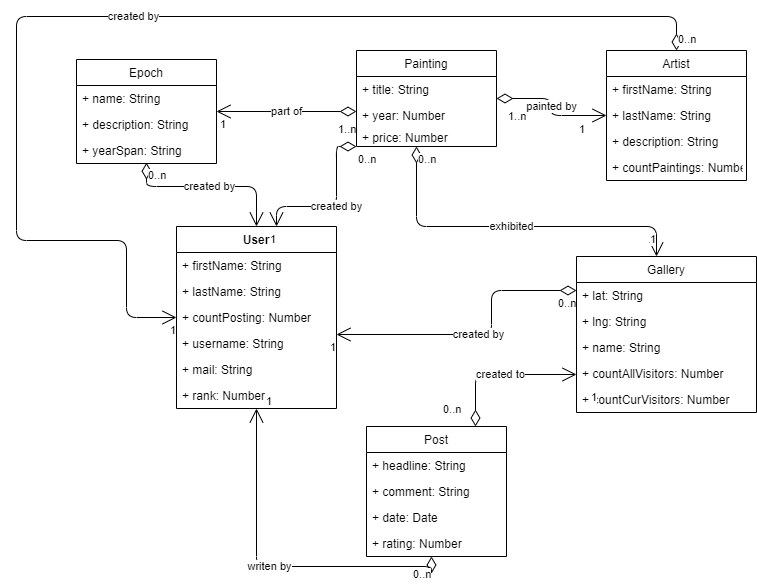

The diagram above was exported from draw.io. Its source (the exported page's mxGraphModel, read from the mxfile embedded in the PNG):
<mxGraphModel dx="968" dy="871" grid="1" gridSize="10" guides="1" tooltips="1" connect="1" arrows="1" fold="1" page="1" pageScale="1" pageWidth="827" pageHeight="1169" background="none" math="0" shadow="0">
  <root>
    <mxCell id="0" />
    <mxCell id="1" parent="0" />
    <mxCell id="2" value="Painting" style="swimlane;fontStyle=0;childLayout=stackLayout;horizontal=1;startSize=26;fillColor=default;horizontalStack=0;resizeParent=1;resizeParentMax=0;resizeLast=0;collapsible=1;marginBottom=0;" parent="1" vertex="1">
      <mxGeometry x="400" y="64" width="140" height="96" as="geometry" />
    </mxCell>
    <mxCell id="3" value="+ title: String" style="text;strokeColor=none;fillColor=none;align=left;verticalAlign=top;spacingLeft=4;spacingRight=4;overflow=hidden;rotatable=0;points=[[0,0.5],[1,0.5]];portConstraint=eastwest;" parent="2" vertex="1">
      <mxGeometry y="26" width="140" height="26" as="geometry" />
    </mxCell>
    <mxCell id="5" value="+ year: Number&#10;" style="text;strokeColor=none;fillColor=none;align=left;verticalAlign=top;spacingLeft=4;spacingRight=4;overflow=hidden;rotatable=0;points=[[0,0.5],[1,0.5]];portConstraint=eastwest;" parent="2" vertex="1">
      <mxGeometry y="52" width="140" height="22" as="geometry" />
    </mxCell>
    <mxCell id="10" value="+ price: Number&#10;" style="text;strokeColor=none;fillColor=none;align=left;verticalAlign=top;spacingLeft=4;spacingRight=4;overflow=hidden;rotatable=0;points=[[0,0.5],[1,0.5]];portConstraint=eastwest;" parent="2" vertex="1">
      <mxGeometry y="74" width="140" height="22" as="geometry" />
    </mxCell>
    <mxCell id="12" value="Epoch" style="swimlane;fontStyle=0;childLayout=stackLayout;horizontal=1;startSize=26;fillColor=default;horizontalStack=0;resizeParent=1;resizeParentMax=0;resizeLast=0;collapsible=1;marginBottom=0;" parent="1" vertex="1">
      <mxGeometry x="120" y="73" width="140" height="104" as="geometry" />
    </mxCell>
    <mxCell id="13" value="+ name: String" style="text;strokeColor=none;fillColor=none;align=left;verticalAlign=top;spacingLeft=4;spacingRight=4;overflow=hidden;rotatable=0;points=[[0,0.5],[1,0.5]];portConstraint=eastwest;" parent="12" vertex="1">
      <mxGeometry y="26" width="140" height="26" as="geometry" />
    </mxCell>
    <mxCell id="14" value="+ description: String" style="text;strokeColor=none;fillColor=none;align=left;verticalAlign=top;spacingLeft=4;spacingRight=4;overflow=hidden;rotatable=0;points=[[0,0.5],[1,0.5]];portConstraint=eastwest;" parent="12" vertex="1">
      <mxGeometry y="52" width="140" height="26" as="geometry" />
    </mxCell>
    <mxCell id="15" value="+ yearSpan: String" style="text;strokeColor=none;fillColor=none;align=left;verticalAlign=top;spacingLeft=4;spacingRight=4;overflow=hidden;rotatable=0;points=[[0,0.5],[1,0.5]];portConstraint=eastwest;" parent="12" vertex="1">
      <mxGeometry y="78" width="140" height="26" as="geometry" />
    </mxCell>
    <mxCell id="77" value="created by" style="endArrow=open;html=1;endSize=12;startArrow=diamondThin;startSize=14;startFill=0;edgeStyle=orthogonalEdgeStyle;" edge="1" parent="12" target="25">
      <mxGeometry relative="1" as="geometry">
        <mxPoint x="70" y="103.17000000000002" as="sourcePoint" />
        <mxPoint x="230" y="103.17000000000002" as="targetPoint" />
        <Array as="points">
          <mxPoint x="70" y="127" />
          <mxPoint x="180" y="127" />
        </Array>
      </mxGeometry>
    </mxCell>
    <mxCell id="78" value="0..n" style="edgeLabel;resizable=0;html=1;align=left;verticalAlign=top;" connectable="0" vertex="1" parent="77">
      <mxGeometry x="-1" relative="1" as="geometry" />
    </mxCell>
    <mxCell id="79" value="1" style="edgeLabel;resizable=0;html=1;align=right;verticalAlign=top;" connectable="0" vertex="1" parent="77">
      <mxGeometry x="1" relative="1" as="geometry" />
    </mxCell>
    <mxCell id="18" value="Gallery" style="swimlane;fontStyle=0;childLayout=stackLayout;horizontal=1;startSize=26;fillColor=default;horizontalStack=0;resizeParent=1;resizeParentMax=0;resizeLast=0;collapsible=1;marginBottom=0;" parent="1" vertex="1">
      <mxGeometry x="620" y="270" width="180" height="156" as="geometry" />
    </mxCell>
    <mxCell id="19" value="+ lat: String" style="text;strokeColor=none;fillColor=none;align=left;verticalAlign=top;spacingLeft=4;spacingRight=4;overflow=hidden;rotatable=0;points=[[0,0.5],[1,0.5]];portConstraint=eastwest;" parent="18" vertex="1">
      <mxGeometry y="26" width="180" height="26" as="geometry" />
    </mxCell>
    <mxCell id="20" value="+ lng: String" style="text;strokeColor=none;fillColor=none;align=left;verticalAlign=top;spacingLeft=4;spacingRight=4;overflow=hidden;rotatable=0;points=[[0,0.5],[1,0.5]];portConstraint=eastwest;" parent="18" vertex="1">
      <mxGeometry y="52" width="180" height="26" as="geometry" />
    </mxCell>
    <mxCell id="21" value="+ name: String" style="text;strokeColor=none;fillColor=none;align=left;verticalAlign=top;spacingLeft=4;spacingRight=4;overflow=hidden;rotatable=0;points=[[0,0.5],[1,0.5]];portConstraint=eastwest;" parent="18" vertex="1">
      <mxGeometry y="78" width="180" height="26" as="geometry" />
    </mxCell>
    <mxCell id="22" value="+ countAllVisitors: Number&#10;" style="text;strokeColor=none;fillColor=none;align=left;verticalAlign=top;spacingLeft=4;spacingRight=4;overflow=hidden;rotatable=0;points=[[0,0.5],[1,0.5]];portConstraint=eastwest;" parent="18" vertex="1">
      <mxGeometry y="104" width="180" height="26" as="geometry" />
    </mxCell>
    <mxCell id="23" value="+ countCurVisitors: Number&#10;" style="text;strokeColor=none;fillColor=none;align=left;verticalAlign=top;spacingLeft=4;spacingRight=4;overflow=hidden;rotatable=0;points=[[0,0.5],[1,0.5]];portConstraint=eastwest;" parent="18" vertex="1">
      <mxGeometry y="130" width="180" height="26" as="geometry" />
    </mxCell>
    <mxCell id="25" value="User" style="swimlane;fontStyle=1;align=center;verticalAlign=top;childLayout=stackLayout;horizontal=1;startSize=26;horizontalStack=0;resizeParent=1;resizeParentMax=0;resizeLast=0;collapsible=1;marginBottom=0;" parent="1" vertex="1">
      <mxGeometry x="220" y="240" width="160" height="182" as="geometry" />
    </mxCell>
    <mxCell id="26" value="+ firstName: String" style="text;strokeColor=none;fillColor=none;align=left;verticalAlign=top;spacingLeft=4;spacingRight=4;overflow=hidden;rotatable=0;points=[[0,0.5],[1,0.5]];portConstraint=eastwest;" parent="25" vertex="1">
      <mxGeometry y="26" width="160" height="26" as="geometry" />
    </mxCell>
    <mxCell id="29" value="+ lastName: String" style="text;strokeColor=none;fillColor=none;align=left;verticalAlign=top;spacingLeft=4;spacingRight=4;overflow=hidden;rotatable=0;points=[[0,0.5],[1,0.5]];portConstraint=eastwest;" parent="25" vertex="1">
      <mxGeometry y="52" width="160" height="26" as="geometry" />
    </mxCell>
    <mxCell id="30" value="+ countPosting: Number" style="text;strokeColor=none;fillColor=none;align=left;verticalAlign=top;spacingLeft=4;spacingRight=4;overflow=hidden;rotatable=0;points=[[0,0.5],[1,0.5]];portConstraint=eastwest;" parent="25" vertex="1">
      <mxGeometry y="78" width="160" height="26" as="geometry" />
    </mxCell>
    <mxCell id="31" value="+ username: String" style="text;strokeColor=none;fillColor=none;align=left;verticalAlign=top;spacingLeft=4;spacingRight=4;overflow=hidden;rotatable=0;points=[[0,0.5],[1,0.5]];portConstraint=eastwest;" parent="25" vertex="1">
      <mxGeometry y="104" width="160" height="26" as="geometry" />
    </mxCell>
    <mxCell id="32" value="+ mail: String" style="text;strokeColor=none;fillColor=none;align=left;verticalAlign=top;spacingLeft=4;spacingRight=4;overflow=hidden;rotatable=0;points=[[0,0.5],[1,0.5]];portConstraint=eastwest;" parent="25" vertex="1">
      <mxGeometry y="130" width="160" height="26" as="geometry" />
    </mxCell>
    <mxCell id="33" value="+ rank: Number" style="text;strokeColor=none;fillColor=none;align=left;verticalAlign=top;spacingLeft=4;spacingRight=4;overflow=hidden;rotatable=0;points=[[0,0.5],[1,0.5]];portConstraint=eastwest;" parent="25" vertex="1">
      <mxGeometry y="156" width="160" height="26" as="geometry" />
    </mxCell>
    <mxCell id="39" value="Artist" style="swimlane;fontStyle=0;childLayout=stackLayout;horizontal=1;startSize=26;fillColor=default;horizontalStack=0;resizeParent=1;resizeParentMax=0;resizeLast=0;collapsible=1;marginBottom=0;" parent="1" vertex="1">
      <mxGeometry x="650" y="64" width="140" height="130" as="geometry" />
    </mxCell>
    <mxCell id="40" value="+ firstName: String" style="text;strokeColor=none;fillColor=none;align=left;verticalAlign=top;spacingLeft=4;spacingRight=4;overflow=hidden;rotatable=0;points=[[0,0.5],[1,0.5]];portConstraint=eastwest;" parent="39" vertex="1">
      <mxGeometry y="26" width="140" height="26" as="geometry" />
    </mxCell>
    <mxCell id="41" value="+ lastName: String" style="text;strokeColor=none;fillColor=none;align=left;verticalAlign=top;spacingLeft=4;spacingRight=4;overflow=hidden;rotatable=0;points=[[0,0.5],[1,0.5]];portConstraint=eastwest;" parent="39" vertex="1">
      <mxGeometry y="52" width="140" height="26" as="geometry" />
    </mxCell>
    <mxCell id="42" value="+ description: String" style="text;strokeColor=none;fillColor=none;align=left;verticalAlign=top;spacingLeft=4;spacingRight=4;overflow=hidden;rotatable=0;points=[[0,0.5],[1,0.5]];portConstraint=eastwest;" parent="39" vertex="1">
      <mxGeometry y="78" width="140" height="26" as="geometry" />
    </mxCell>
    <mxCell id="43" value="+ countPaintings: Number" style="text;strokeColor=none;fillColor=none;align=left;verticalAlign=top;spacingLeft=4;spacingRight=4;overflow=hidden;rotatable=0;points=[[0,0.5],[1,0.5]];portConstraint=eastwest;" parent="39" vertex="1">
      <mxGeometry y="104" width="140" height="26" as="geometry" />
    </mxCell>
    <mxCell id="48" value="Post" style="swimlane;fontStyle=0;childLayout=stackLayout;horizontal=1;startSize=26;fillColor=default;horizontalStack=0;resizeParent=1;resizeParentMax=0;resizeLast=0;collapsible=1;marginBottom=0;" parent="1" vertex="1">
      <mxGeometry x="410" y="440" width="140" height="130" as="geometry" />
    </mxCell>
    <mxCell id="49" value="+ headline: String" style="text;strokeColor=none;fillColor=none;align=left;verticalAlign=top;spacingLeft=4;spacingRight=4;overflow=hidden;rotatable=0;points=[[0,0.5],[1,0.5]];portConstraint=eastwest;" parent="48" vertex="1">
      <mxGeometry y="26" width="140" height="26" as="geometry" />
    </mxCell>
    <mxCell id="76" value="+ comment: String" style="text;strokeColor=none;fillColor=none;align=left;verticalAlign=top;spacingLeft=4;spacingRight=4;overflow=hidden;rotatable=0;points=[[0,0.5],[1,0.5]];portConstraint=eastwest;" parent="48" vertex="1">
      <mxGeometry y="52" width="140" height="26" as="geometry" />
    </mxCell>
    <mxCell id="50" value="+ date: Date" style="text;strokeColor=none;fillColor=none;align=left;verticalAlign=top;spacingLeft=4;spacingRight=4;overflow=hidden;rotatable=0;points=[[0,0.5],[1,0.5]];portConstraint=eastwest;" parent="48" vertex="1">
      <mxGeometry y="78" width="140" height="26" as="geometry" />
    </mxCell>
    <mxCell id="53" value="+ rating: Number&#10;" style="text;strokeColor=none;fillColor=none;align=left;verticalAlign=top;spacingLeft=4;spacingRight=4;overflow=hidden;rotatable=0;points=[[0,0.5],[1,0.5]];portConstraint=eastwest;" parent="48" vertex="1">
      <mxGeometry y="104" width="140" height="26" as="geometry" />
    </mxCell>
    <mxCell id="58" value="part of" style="endArrow=open;html=1;endSize=12;startArrow=diamondThin;startSize=14;startFill=0;edgeStyle=orthogonalEdgeStyle;" parent="1" source="2" target="12" edge="1">
      <mxGeometry relative="1" as="geometry">
        <mxPoint x="370" y="190" as="sourcePoint" />
        <mxPoint x="530" y="190" as="targetPoint" />
        <Array as="points">
          <mxPoint x="330" y="125" />
          <mxPoint x="330" y="125" />
        </Array>
      </mxGeometry>
    </mxCell>
    <mxCell id="59" value="1..n" style="edgeLabel;resizable=0;html=1;align=left;verticalAlign=top;fillColor=default;" parent="58" connectable="0" vertex="1">
      <mxGeometry x="-1" relative="1" as="geometry">
        <mxPoint x="-20" y="5" as="offset" />
      </mxGeometry>
    </mxCell>
    <mxCell id="60" value="1" style="edgeLabel;resizable=0;html=1;align=right;verticalAlign=top;fillColor=default;" parent="58" connectable="0" vertex="1">
      <mxGeometry x="1" relative="1" as="geometry">
        <mxPoint x="10" as="offset" />
      </mxGeometry>
    </mxCell>
    <mxCell id="61" value="exhibited" style="endArrow=open;html=1;endSize=12;startArrow=diamondThin;startSize=14;startFill=0;edgeStyle=orthogonalEdgeStyle;" parent="1" source="2" target="18" edge="1">
      <mxGeometry relative="1" as="geometry">
        <mxPoint x="400" y="135" as="sourcePoint" />
        <mxPoint x="270" y="135" as="targetPoint" />
        <Array as="points">
          <mxPoint x="460" y="240" />
          <mxPoint x="700" y="240" />
        </Array>
      </mxGeometry>
    </mxCell>
    <mxCell id="62" value="0..n" style="edgeLabel;resizable=0;html=1;align=left;verticalAlign=top;fillColor=default;" parent="61" connectable="0" vertex="1">
      <mxGeometry x="-1" relative="1" as="geometry" />
    </mxCell>
    <mxCell id="63" value="1" style="edgeLabel;resizable=0;html=1;align=right;verticalAlign=top;fillColor=default;" parent="61" connectable="0" vertex="1">
      <mxGeometry x="1" relative="1" as="geometry">
        <mxPoint y="-30" as="offset" />
      </mxGeometry>
    </mxCell>
    <mxCell id="67" value="painted by" style="endArrow=open;html=1;endSize=12;startArrow=diamondThin;startSize=14;startFill=0;edgeStyle=orthogonalEdgeStyle;" parent="1" source="2" target="39" edge="1">
      <mxGeometry relative="1" as="geometry">
        <mxPoint x="690" y="250" as="sourcePoint" />
        <mxPoint x="550" y="250" as="targetPoint" />
        <Array as="points" />
        <mxPoint as="offset" />
      </mxGeometry>
    </mxCell>
    <mxCell id="68" value="1..n" style="edgeLabel;resizable=0;html=1;align=left;verticalAlign=top;fillColor=default;" parent="67" connectable="0" vertex="1">
      <mxGeometry x="-1" relative="1" as="geometry">
        <mxPoint x="10" y="5" as="offset" />
      </mxGeometry>
    </mxCell>
    <mxCell id="69" value="1" style="edgeLabel;resizable=0;html=1;align=right;verticalAlign=top;fillColor=default;" parent="67" connectable="0" vertex="1">
      <mxGeometry x="1" relative="1" as="geometry">
        <mxPoint x="-20" y="1" as="offset" />
      </mxGeometry>
    </mxCell>
    <mxCell id="70" value="writen by" style="endArrow=open;html=1;endSize=12;startArrow=diamondThin;startSize=14;startFill=0;edgeStyle=orthogonalEdgeStyle;exitX=0.464;exitY=1;exitDx=0;exitDy=0;exitPerimeter=0;" parent="1" source="53" target="25" edge="1">
      <mxGeometry relative="1" as="geometry">
        <mxPoint x="590" y="462" as="sourcePoint" />
        <mxPoint x="700" y="466" as="targetPoint" />
        <Array as="points" />
        <mxPoint as="offset" />
      </mxGeometry>
    </mxCell>
    <mxCell id="71" value="0..n" style="edgeLabel;resizable=0;html=1;align=left;verticalAlign=top;fillColor=default;" parent="70" connectable="0" vertex="1">
      <mxGeometry x="-1" relative="1" as="geometry">
        <mxPoint x="-20" y="5" as="offset" />
      </mxGeometry>
    </mxCell>
    <mxCell id="72" value="1" style="edgeLabel;resizable=0;html=1;align=right;verticalAlign=top;fillColor=default;" parent="70" connectable="0" vertex="1">
      <mxGeometry x="1" relative="1" as="geometry">
        <mxPoint x="16" y="-20" as="offset" />
      </mxGeometry>
    </mxCell>
    <mxCell id="73" value="created to" style="endArrow=open;html=1;endSize=12;startArrow=diamondThin;startSize=14;startFill=0;edgeStyle=orthogonalEdgeStyle;" parent="1" source="48" target="18" edge="1">
      <mxGeometry relative="1" as="geometry">
        <mxPoint x="370" y="280" as="sourcePoint" />
        <mxPoint x="530" y="280" as="targetPoint" />
        <Array as="points">
          <mxPoint x="519" y="388" />
        </Array>
      </mxGeometry>
    </mxCell>
    <mxCell id="74" value="0..n" style="edgeLabel;resizable=0;html=1;align=left;verticalAlign=top;fillColor=default;" parent="73" connectable="0" vertex="1">
      <mxGeometry x="-1" relative="1" as="geometry">
        <mxPoint x="-34" y="-30" as="offset" />
      </mxGeometry>
    </mxCell>
    <mxCell id="75" value="1" style="edgeLabel;resizable=0;html=1;align=right;verticalAlign=top;fillColor=default;" parent="73" connectable="0" vertex="1">
      <mxGeometry x="1" relative="1" as="geometry">
        <mxPoint x="21" y="10" as="offset" />
      </mxGeometry>
    </mxCell>
    <mxCell id="80" value="created by" style="endArrow=open;html=1;endSize=12;startArrow=diamondThin;startSize=14;startFill=0;edgeStyle=orthogonalEdgeStyle;" edge="1" parent="1" source="18" target="25">
      <mxGeometry relative="1" as="geometry">
        <mxPoint x="425" y="280.00000000000006" as="sourcePoint" />
        <mxPoint x="535" y="343.83" as="targetPoint" />
        <Array as="points">
          <mxPoint x="535" y="304" />
          <mxPoint x="535" y="348" />
        </Array>
      </mxGeometry>
    </mxCell>
    <mxCell id="81" value="0..n" style="edgeLabel;resizable=0;html=1;align=left;verticalAlign=top;" connectable="0" vertex="1" parent="80">
      <mxGeometry x="-1" relative="1" as="geometry">
        <mxPoint x="-20" as="offset" />
      </mxGeometry>
    </mxCell>
    <mxCell id="82" value="1" style="edgeLabel;resizable=0;html=1;align=right;verticalAlign=top;" connectable="0" vertex="1" parent="80">
      <mxGeometry x="1" relative="1" as="geometry" />
    </mxCell>
    <mxCell id="83" value="created by" style="endArrow=open;html=1;endSize=12;startArrow=diamondThin;startSize=14;startFill=0;edgeStyle=orthogonalEdgeStyle;" edge="1" parent="1" source="39" target="25">
      <mxGeometry relative="1" as="geometry">
        <mxPoint x="470" y="30" as="sourcePoint" />
        <mxPoint x="170" y="293.83" as="targetPoint" />
        <Array as="points">
          <mxPoint x="720" y="30" />
          <mxPoint x="60" y="30" />
          <mxPoint x="60" y="254" />
          <mxPoint x="170" y="254" />
          <mxPoint x="170" y="331" />
        </Array>
      </mxGeometry>
    </mxCell>
    <mxCell id="84" value="0..n" style="edgeLabel;resizable=0;html=1;align=left;verticalAlign=top;" connectable="0" vertex="1" parent="83">
      <mxGeometry x="-1" relative="1" as="geometry">
        <mxPoint y="-24" as="offset" />
      </mxGeometry>
    </mxCell>
    <mxCell id="85" value="1" style="edgeLabel;resizable=0;html=1;align=right;verticalAlign=top;" connectable="0" vertex="1" parent="83">
      <mxGeometry x="1" relative="1" as="geometry" />
    </mxCell>
    <mxCell id="86" value="created by" style="endArrow=open;html=1;endSize=12;startArrow=diamondThin;startSize=14;startFill=0;edgeStyle=orthogonalEdgeStyle;" edge="1" parent="1" source="2" target="25">
      <mxGeometry relative="1" as="geometry">
        <mxPoint x="210" y="196.17000000000007" as="sourcePoint" />
        <mxPoint x="320" y="260" as="targetPoint" />
        <Array as="points">
          <mxPoint x="380" y="160" />
          <mxPoint x="380" y="220" />
          <mxPoint x="320" y="220" />
        </Array>
      </mxGeometry>
    </mxCell>
    <mxCell id="87" value="0..n" style="edgeLabel;resizable=0;html=1;align=left;verticalAlign=top;" connectable="0" vertex="1" parent="86">
      <mxGeometry x="-1" relative="1" as="geometry" />
    </mxCell>
    <mxCell id="88" value="1" style="edgeLabel;resizable=0;html=1;align=right;verticalAlign=top;" connectable="0" vertex="1" parent="86">
      <mxGeometry x="1" relative="1" as="geometry" />
    </mxCell>
  </root>
</mxGraphModel>